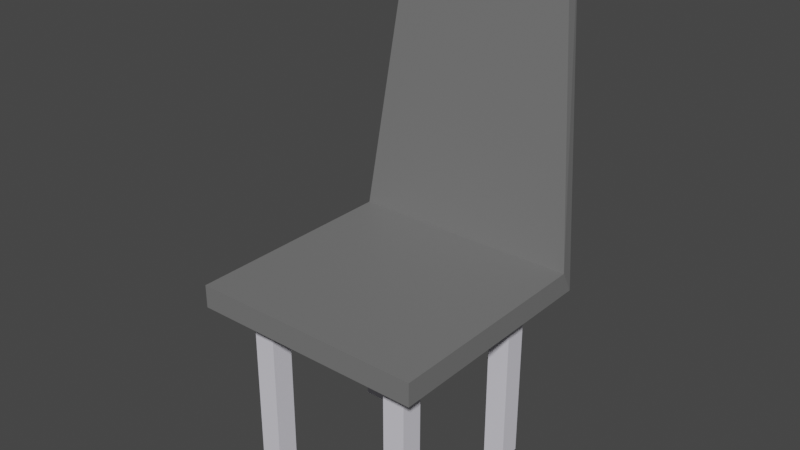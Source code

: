# Source: Chair.blend  (saved by Blender 2.93.21; exported with 4.5.12 LTS)
import bpy
from mathutils import Matrix  # noqa: F401  (used for matrix-valued properties, if any)

bpy.ops.wm.read_factory_settings(use_empty=True)
scene = bpy.context.scene
scene.name = 'Scene'

# ---- collections
col_collection = bpy.data.collections.new('Collection'); scene.collection.children.link(col_collection)

# ---- materials (node trees are filled in below, after node groups)
mat_tankgrey = bpy.data.materials.new('tankgrey')
mat_tankgrey.use_transparent_shadow = False
mat_tankwhite = bpy.data.materials.new('tankwhite')
mat_tankwhite.use_transparent_shadow = False

# ---- material node trees
mat_tankgrey.use_nodes = True; mat_tankgrey.node_tree.nodes.clear()
_N = mat_tankgrey.node_tree.nodes; _L = mat_tankgrey.node_tree.links
n0 = _N.new('ShaderNodeBsdfPrincipled'); n0.name = 'Principled BSDF'; n0.location = (10, 300)
n0.distribution = 'GGX'
n0.subsurface_method = 'BURLEY'
n0.inputs[0].default_value = (0.1789, 0.1789, 0.1789, 1.0)
n0.inputs[3].default_value = 1.45
n0.inputs[27].default_value = (0.0, 0.0, 0.0, 1.0)
n0.inputs[28].default_value = 1.0
n1 = _N.new('ShaderNodeOutputMaterial'); n1.name = 'Material Output'; n1.location = (300, 300)
_L.new(n0.outputs[0], n1.inputs[0])
n1.is_active_output = True
mat_tankwhite.use_nodes = True; mat_tankwhite.node_tree.nodes.clear()
_N = mat_tankwhite.node_tree.nodes; _L = mat_tankwhite.node_tree.links
n0 = _N.new('ShaderNodeBsdfPrincipled'); n0.name = 'Principled BSDF'; n0.location = (10, 300)
n0.distribution = 'GGX'
n0.subsurface_method = 'BURLEY'
n0.inputs[0].default_value = (0.7398, 0.7258, 0.8, 1.0)
n0.inputs[3].default_value = 1.45
n0.inputs[27].default_value = (0.0, 0.0, 0.0, 1.0)
n0.inputs[28].default_value = 1.0
n1 = _N.new('ShaderNodeOutputMaterial'); n1.name = 'Material Output'; n1.location = (300, 300)
_L.new(n0.outputs[0], n1.inputs[0])
n1.is_active_output = True

# ---- world
world_world = bpy.data.worlds.new('World'); scene.world = world_world
world_world.use_nodes = True; world_world.node_tree.nodes.clear()
_N = world_world.node_tree.nodes; _L = world_world.node_tree.links
n0 = _N.new('ShaderNodeOutputWorld'); n0.name = 'World Output'; n0.location = (300, 300)
n1 = _N.new('ShaderNodeBackground'); n1.name = 'Background'; n1.location = (10, 300)
n1.inputs[0].default_value = (0.05088, 0.05088, 0.05088, 1.0)
_L.new(n1.outputs[0], n0.inputs[0])
n0.is_active_output = True
world_world.color = (0.05088, 0.05088, 0.05088)
world_world.use_sun_shadow = False
world_world.sun_shadow_jitter_overblur = 0.0

# ---- meshes
me_cube_019 = bpy.data.meshes.new('Cube.019')
me_cube_019.from_pydata([(-1.699, -1.63, 15.6), (-1.699, -1.63, 17.6), (-1.699, 0.3701, 15.6), (-1.699, 0.2611, 17.6), (0.301, -1.63, 15.6), (0.301, -1.63, 17.6), (0.301, 0.3701, 15.6), (0.301, 0.2611, 17.6), (-1.413, 0.4809, 43.46), (-1.413, 0.59, 43.21), (0.01541, 0.59, 43.21), (0.01541, 0.4809, 43.46), (-0.1363, -1.384, 0.0002022), (-0.1363, -1.384, 15.95), (-0.1363, -1.195, 0.0002022), (-0.1363, -1.195, 15.95), (0.05307, -1.384, 0.0002022), (0.05307, -1.384, 15.95), (0.05307, -1.195, 0.0002022), (0.05307, -1.195, 15.95), (-0.1363, -0.08495, 0.0002022), (-0.1363, -0.08495, 15.95), (-0.1363, 0.1044, 0.0002022), (-0.1363, 0.1044, 15.95), (0.05307, -0.08495, 0.0002022), (0.05307, -0.08495, 15.95), (0.05307, 0.1044, 0.0002022), (0.05307, 0.1044, 15.95), (-1.444, -1.384, 0.0002022), (-1.444, -1.384, 15.95), (-1.444, -1.195, 0.0002022), (-1.444, -1.195, 15.95), (-1.255, -1.384, 0.0002022), (-1.255, -1.384, 15.95), (-1.255, -1.195, 0.0002022), (-1.255, -1.195, 15.95), (-1.444, -0.08495, 0.0002022), (-1.444, -0.08495, 15.95), (-1.444, 0.1044, 0.0002022), (-1.444, 0.1044, 15.95), (-1.255, -0.08495, 0.0002022), (-1.255, -0.08495, 15.95), (-1.255, 0.1044, 0.0002022), (-1.255, 0.1044, 15.95)], [], [(0, 1, 3, 2), (7, 6, 10, 11), (6, 7, 5, 4), (4, 5, 1, 0), (2, 6, 4, 0), (7, 3, 1, 5), (9, 8, 11, 10), (6, 2, 9, 10), (3, 7, 11, 8), (2, 3, 8, 9), (12, 13, 15, 14), (14, 15, 19, 18), (18, 19, 17, 16), (16, 17, 13, 12), (14, 18, 16, 12), (19, 15, 13, 17), (20, 21, 23, 22), (22, 23, 27, 26), (26, 27, 25, 24), (24, 25, 21, 20), (22, 26, 24, 20), (27, 23, 21, 25), (28, 29, 31, 30), (30, 31, 35, 34), (34, 35, 33, 32), (32, 33, 29, 28), (30, 34, 32, 28), (35, 31, 29, 33), (36, 37, 39, 38), (38, 39, 43, 42), (42, 43, 41, 40), (40, 41, 37, 36), (38, 42, 40, 36), (43, 39, 37, 41)])
me_cube_019.polygons.foreach_set('material_index', [0, 0, 0, 0, 0, 0, 0, 0, 0, 0, 1, 1, 1, 1, 1, 1, 1, 1, 1, 1, 1, 1, 1, 1, 1, 1, 1, 1, 1, 1, 1, 1, 1, 1])
_uv = me_cube_019.uv_layers.new(name='UVMap')
_uv.uv.foreach_set('vector', [0.375, 0.0, 0.625, 0.0, 0.625, 0.25, 0.375, 0.25, 0.625, 0.5, 0.375, 0.5, 0.375, 0.5, 0.625, 0.5, 0.375, 0.5, 0.625, 0.5, 0.625, 0.75, 0.375, 0.75, 0.375, 0.75, 0.625, 0.75, 0.625, 1.0, 0.375, 1.0, 0.125, 0.5, 0.375, 0.5, 0.375, 0.75, 0.125, 0.75, 0.625, 0.5, 0.875, 0.5, 0.875, 0.75, 0.625, 0.75, 0.375, 0.25, 0.625, 0.25, 0.625, 0.5, 0.375, 0.5, 0.375, 0.5, 0.125, 0.5, 0.125, 0.5, 0.375, 0.5, 0.875, 0.5, 0.625, 0.5, 0.625, 0.5, 0.875, 0.5, 0.375, 0.25, 0.625, 0.25, 0.625, 0.25, 0.375, 0.25, 0.375, 0.0, 0.625, 0.0, 0.625, 0.25, 0.375, 0.25, 0.375, 0.25, 0.625, 0.25, 0.625, 0.5, 0.375, 0.5, 0.375, 0.5, 0.625, 0.5, 0.625, 0.75, 0.375, 0.75, 0.375, 0.75, 0.625, 0.75, 0.625, 1.0, 0.375, 1.0, 0.125, 0.5, 0.375, 0.5, 0.375, 0.75, 0.125, 0.75, 0.625, 0.5, 0.875, 0.5, 0.875, 0.75, 0.625, 0.75, 0.375, 0.0, 0.625, 0.0, 0.625, 0.25, 0.375, 0.25, 0.375, 0.25, 0.625, 0.25, 0.625, 0.5, 0.375, 0.5, 0.375, 0.5, 0.625, 0.5, 0.625, 0.75, 0.375, 0.75, 0.375, 0.75, 0.625, 0.75, 0.625, 1.0, 0.375, 1.0, 0.125, 0.5, 0.375, 0.5, 0.375, 0.75, 0.125, 0.75, 0.625, 0.5, 0.875, 0.5, 0.875, 0.75, 0.625, 0.75, 0.375, 0.0, 0.625, 0.0, 0.625, 0.25, 0.375, 0.25, 0.375, 0.25, 0.625, 0.25, 0.625, 0.5, 0.375, 0.5, 0.375, 0.5, 0.625, 0.5, 0.625, 0.75, 0.375, 0.75, 0.375, 0.75, 0.625, 0.75, 0.625, 1.0, 0.375, 1.0, 0.125, 0.5, 0.375, 0.5, 0.375, 0.75, 0.125, 0.75, 0.625, 0.5, 0.875, 0.5, 0.875, 0.75, 0.625, 0.75, 0.375, 0.0, 0.625, 0.0, 0.625, 0.25, 0.375, 0.25, 0.375, 0.25, 0.625, 0.25, 0.625, 0.5, 0.375, 0.5, 0.375, 0.5, 0.625, 0.5, 0.625, 0.75, 0.375, 0.75, 0.375, 0.75, 0.625, 0.75, 0.625, 1.0, 0.375, 1.0, 0.125, 0.5, 0.375, 0.5, 0.375, 0.75, 0.125, 0.75, 0.625, 0.5, 0.875, 0.5, 0.875, 0.75, 0.625, 0.75])
me_cube_019.materials.append(mat_tankgrey)
me_cube_019.materials.append(mat_tankwhite)
me_cube_019.use_remesh_fix_poles = True
me_cube_019.use_remesh_preserve_attributes = False
me_cube_019.update()

# ---- objects
ob_cube_018 = bpy.data.objects.new('Cube.018', me_cube_019)

# ---- transforms, parenting, visibility, modifiers, constraints
ob_cube_018.location = (0.2286, 0.206, 0.0)
ob_cube_018.scale = (0.327, 0.327, 0.03205)

# ---- collection membership
col_collection.objects.link(ob_cube_018)

# ---- scene / render settings (as saved in the file)
scene.frame_start = 1; scene.frame_end = 250; scene.frame_set(1)
scene.render.engine = 'BLENDER_EEVEE_NEXT'
scene.cycles.use_denoising = False
scene.cycles.samples = 128
scene.cycles.sampling_pattern = 'TABULATED_SOBOL'
scene.cycles.use_adaptive_sampling = False
scene.cycles.use_light_tree = False
scene.view_settings.view_transform = 'Filmic'
bpy.context.view_layer.update()

# ---- added for rendering (the .blend has no active camera and no usable light): camera, sun
cam_auto = bpy.data.cameras.new('AutoCamera')
cam_auto.lens = 50.0
cam_auto.sensor_width = 36.0
cam_auto.clip_end = 1000.0
ob_auto_camera = bpy.data.objects.new('AutoCamera', cam_auto)
scene.collection.objects.link(ob_auto_camera)
ob_auto_camera.location = (1.57435, -1.85328, 1.95605)
ob_auto_camera.rotation_euler = (1.09748, -7.21219e-08, 0.694738)
scene.camera = ob_auto_camera
light_auto_sun = bpy.data.lights.new('AutoSun', 'SUN')
light_auto_sun.energy = 3.0
light_auto_sun.angle = 0.0523599
ob_auto_sun = bpy.data.objects.new('AutoSun', light_auto_sun)
scene.collection.objects.link(ob_auto_sun)
ob_auto_sun.rotation_euler = (0.872665, 0.174533, 0.523599)
bpy.context.view_layer.update()
